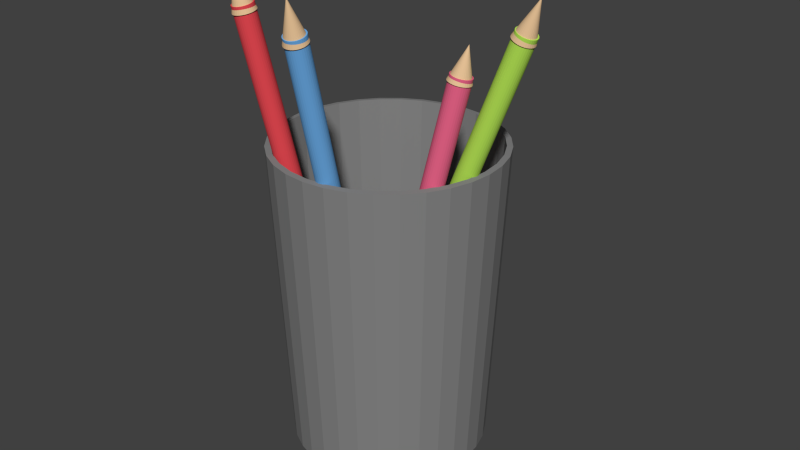 # Source: pennenbakje.blend  (saved by Blender 2.75.0; exported with 4.5.12 LTS)
import bpy
from mathutils import Matrix  # noqa: F401  (used for matrix-valued properties, if any)

bpy.ops.wm.read_factory_settings(use_empty=True)
scene = bpy.context.scene
scene.name = 'Scene'

# ---- collections
col_collection_1 = bpy.data.collections.new('Collection 1'); scene.collection.children.link(col_collection_1)

# ---- materials (node trees are filled in below, after node groups)
mat_material_007 = bpy.data.materials.new('Material.007')
mat_material_007.alpha_threshold = 0.0
mat_material_007.use_transparent_shadow = False
mat_material_007.diffuse_color = (0.8, 0.126, 0.2433, 1.0)
mat_material_007.roughness = 0.5
mat_material_005 = bpy.data.materials.new('Material.005')
mat_material_005.alpha_threshold = 0.0
mat_material_005.use_transparent_shadow = False
mat_material_005.diffuse_color = (0.8, 0.541, 0.308, 1.0)
mat_material_005.roughness = 0.5
mat_material = bpy.data.materials.new('Material')
mat_material.alpha_threshold = 0.0
mat_material.use_transparent_shadow = False
mat_material.diffuse_color = (0.233, 0.233, 0.233, 1.0)
mat_material.roughness = 0.5
mat_material_008 = bpy.data.materials.new('Material.008')
mat_material_008.alpha_threshold = 0.0
mat_material_008.use_transparent_shadow = False
mat_material_008.diffuse_color = (0.4726, 0.8, 0.09584, 1.0)
mat_material_008.roughness = 0.5
mat_material_006 = bpy.data.materials.new('Material.006')
mat_material_006.alpha_threshold = 0.0
mat_material_006.use_transparent_shadow = False
mat_material_006.diffuse_color = (0.8, 0.541, 0.308, 1.0)
mat_material_006.roughness = 0.5
mat_material_002 = bpy.data.materials.new('Material.002')
mat_material_002.alpha_threshold = 0.0
mat_material_002.use_transparent_shadow = False
mat_material_002.diffuse_color = (0.8, 0.06789, 0.08547, 1.0)
mat_material_002.roughness = 0.5
mat_material_001 = bpy.data.materials.new('Material.001')
mat_material_001.alpha_threshold = 0.0
mat_material_001.use_transparent_shadow = False
mat_material_001.diffuse_color = (0.8, 0.541, 0.3084, 1.0)
mat_material_001.roughness = 0.5
mat_material_003 = bpy.data.materials.new('Material.003')
mat_material_003.alpha_threshold = 0.0
mat_material_003.use_transparent_shadow = False
mat_material_003.diffuse_color = (0.1511, 0.417, 0.8, 1.0)
mat_material_003.roughness = 0.5
mat_material_004 = bpy.data.materials.new('Material.004')
mat_material_004.alpha_threshold = 0.0
mat_material_004.use_transparent_shadow = False
mat_material_004.diffuse_color = (0.8, 0.541, 0.308, 1.0)
mat_material_004.roughness = 0.5

# ---- material node trees

# ---- world
world_world = bpy.data.worlds.new('World'); scene.world = world_world
world_world.color = (0.05088, 0.05088, 0.05088)
world_world.use_sun_shadow = False
world_world.sun_shadow_jitter_overblur = 0.0
world_world.cycles.sampling_method = 'MANUAL'
world_world.cycles.sample_map_resolution = 256

# ---- meshes
me_cylinder_005 = bpy.data.meshes.new('Cylinder.005')
me_cylinder_005.from_pydata([(0.0, 1.0, -0.8), (0.0, 1.0, 1.0), (0.1951, 0.9808, -0.8), (0.1951, 0.9808, 1.0), (0.3827, 0.9239, -0.8), (0.3827, 0.9239, 1.0), (0.5556, 0.8315, -0.8), (0.5556, 0.8315, 1.0), (0.7071, 0.7071, -0.8), (0.7071, 0.7071, 1.0), (0.8315, 0.5556, -0.8), (0.8315, 0.5556, 1.0), (0.9239, 0.3827, -0.8), (0.9239, 0.3827, 1.0), (0.9808, 0.1951, -0.8), (0.9808, 0.1951, 1.0), (1.0, 7.55e-08, -0.8), (1.0, 7.55e-08, 1.0), (0.9808, -0.1951, -0.8), (0.9808, -0.1951, 1.0), (0.9239, -0.3827, -0.8), (0.9239, -0.3827, 1.0), (0.8315, -0.5556, -0.8), (0.8315, -0.5556, 1.0), (0.7071, -0.7071, -0.8), (0.7071, -0.7071, 1.0), (0.5556, -0.8315, -0.8), (0.5556, -0.8315, 1.0), (0.3827, -0.9239, -0.8), (0.3827, -0.9239, 1.0), (0.1951, -0.9808, -0.8), (0.1951, -0.9808, 1.0), (-3.258e-07, -1.0, -0.8), (-3.258e-07, -1.0, 1.0), (-0.1951, -0.9808, -0.8), (-0.1951, -0.9808, 1.0), (-0.3827, -0.9239, -0.8), (-0.3827, -0.9239, 1.0), (-0.5556, -0.8315, -0.8), (-0.5556, -0.8315, 1.0), (-0.7071, -0.7071, -0.8), (-0.7071, -0.7071, 1.0), (-0.8315, -0.5556, -0.8), (-0.8315, -0.5556, 1.0), (-0.9239, -0.3827, -0.8), (-0.9239, -0.3827, 1.0), (-0.9808, -0.1951, -0.8), (-0.9808, -0.1951, 1.0), (-1.0, 9.656e-07, -0.8), (-1.0, 9.656e-07, 1.0), (-0.9808, 0.1951, -0.8), (-0.9808, 0.1951, 1.0), (-0.9239, 0.3827, -0.8), (-0.9239, 0.3827, 1.0), (-0.8315, 0.5556, -0.8), (-0.8315, 0.5556, 1.0), (-0.7071, 0.7071, -0.8), (-0.7071, 0.7071, 1.0), (-0.5556, 0.8315, -0.8), (-0.5556, 0.8315, 1.0), (-0.3827, 0.9239, -0.8), (-0.3827, 0.9239, 1.0), (-0.1951, 0.9808, -0.8), (-0.1951, 0.9808, 1.0)], [], [(0, 1, 3, 2), (2, 3, 5, 4), (4, 5, 7, 6), (6, 7, 9, 8), (8, 9, 11, 10), (10, 11, 13, 12), (12, 13, 15, 14), (14, 15, 17, 16), (16, 17, 19, 18), (18, 19, 21, 20), (20, 21, 23, 22), (22, 23, 25, 24), (24, 25, 27, 26), (26, 27, 29, 28), (28, 29, 31, 30), (30, 31, 33, 32), (32, 33, 35, 34), (34, 35, 37, 36), (36, 37, 39, 38), (38, 39, 41, 40), (40, 41, 43, 42), (42, 43, 45, 44), (44, 45, 47, 46), (46, 47, 49, 48), (48, 49, 51, 50), (50, 51, 53, 52), (52, 53, 55, 54), (54, 55, 57, 56), (56, 57, 59, 58), (58, 59, 61, 60), (3, 1, 63, 61, 59, 57, 55, 53, 51, 49, 47, 45, 43, 41, 39, 37, 35, 33, 31, 29, 27, 25, 23, 21, 19, 17, 15, 13, 11, 9, 7, 5), (62, 63, 1, 0), (60, 61, 63, 62), (0, 2, 4, 6, 8, 10, 12, 14, 16, 18, 20, 22, 24, 26, 28, 30, 32, 34, 36, 38, 40, 42, 44, 46, 48, 50, 52, 54, 56, 58, 60, 62)])
me_cylinder_005.materials.append(mat_material_007)
me_cylinder_005.use_remesh_preserve_volume = False
me_cylinder_005.use_remesh_preserve_attributes = False
me_cylinder_005.use_mirror_vertex_groups = False
me_cylinder_005.update()
me_cone_002 = bpy.data.meshes.new('Cone.002')
me_cone_002.from_pydata([(0.0, 1.0, -1.0), (0.1951, 0.9808, -1.0), (0.3827, 0.9239, -1.0), (0.5556, 0.8315, -1.0), (0.7071, 0.7071, -1.0), (0.8315, 0.5556, -1.0), (0.9239, 0.3827, -1.0), (0.9808, 0.1951, -1.0), (1.0, 7.55e-08, -1.0), (0.0, 0.0, 1.0), (0.9808, -0.1951, -1.0), (0.9239, -0.3827, -1.0), (0.8315, -0.5556, -1.0), (0.7071, -0.7071, -1.0), (0.5556, -0.8315, -1.0), (0.3827, -0.9239, -1.0), (0.1951, -0.9808, -1.0), (-3.258e-07, -1.0, -1.0), (-0.1951, -0.9808, -1.0), (-0.3827, -0.9239, -1.0), (-0.5556, -0.8315, -1.0), (-0.7071, -0.7071, -1.0), (-0.8315, -0.5556, -1.0), (-0.9239, -0.3827, -1.0), (-0.9808, -0.1951, -1.0), (-1.0, 9.656e-07, -1.0), (-0.9808, 0.1951, -1.0), (-0.9239, 0.3827, -1.0), (-0.8315, 0.5556, -1.0), (-0.7071, 0.7071, -1.0), (-0.5556, 0.8315, -1.0), (-0.3827, 0.9239, -1.0), (-0.1951, 0.9808, -1.0)], [], [(31, 9, 32), (0, 9, 1), (30, 9, 31), (29, 9, 30), (28, 9, 29), (27, 9, 28), (26, 9, 27), (25, 9, 26), (24, 9, 25), (23, 9, 24), (22, 9, 23), (21, 9, 22), (20, 9, 21), (19, 9, 20), (18, 9, 19), (17, 9, 18), (16, 9, 17), (15, 9, 16), (14, 9, 15), (13, 9, 14), (12, 9, 13), (11, 9, 12), (10, 9, 11), (8, 9, 10), (7, 9, 8), (6, 9, 7), (5, 9, 6), (4, 9, 5), (3, 9, 4), (2, 9, 3), (32, 9, 0), (1, 9, 2), (0, 1, 2, 3, 4, 5, 6, 7, 8, 10, 11, 12, 13, 14, 15, 16, 17, 18, 19, 20, 21, 22, 23, 24, 25, 26, 27, 28, 29, 30, 31, 32)])
me_cone_002.materials.append(mat_material_005)
me_cone_002.use_remesh_preserve_volume = False
me_cone_002.use_remesh_preserve_attributes = False
me_cone_002.use_mirror_vertex_groups = False
me_cone_002.update()
me_cylinder = bpy.data.meshes.new('Cylinder')
me_cylinder.from_pydata([(1.597e-08, 0.8071, -0.75), (7.872e-09, 0.927, 0.8071), (0.1575, 0.7916, -0.75), (0.1809, 0.9092, 0.8071), (0.3089, 0.7457, -0.75), (0.3548, 0.8565, 0.8071), (0.4484, 0.6711, -0.75), (0.515, 0.7708, 0.8071), (0.5707, 0.5707, -0.75), (0.6555, 0.6555, 0.8071), (0.6711, 0.4484, -0.75), (0.7708, 0.515, 0.8071), (0.7457, 0.3089, -0.75), (0.8565, 0.3548, 0.8071), (0.7916, 0.1575, -0.75), (0.9092, 0.1809, 0.8071), (0.8071, 1.24e-07, -0.75), (0.927, 9.464e-08, 0.8071), (0.7916, -0.1575, -0.75), (0.9092, -0.1809, 0.8071), (0.7457, -0.3089, -0.75), (0.8565, -0.3548, 0.8071), (0.6711, -0.4484, -0.75), (0.7708, -0.515, 0.8071), (0.5707, -0.5707, -0.75), (0.6555, -0.6555, 0.8071), (0.4484, -0.6711, -0.75), (0.515, -0.7708, 0.8071), (0.3089, -0.7457, -0.75), (0.3548, -0.8565, 0.8071), (0.1575, -0.7916, -0.75), (0.1809, -0.9092, 0.8071), (-2.47e-07, -0.8071, -0.75), (-2.942e-07, -0.927, 0.8071), (-0.1575, -0.7916, -0.75), (-0.1809, -0.9092, 0.8071), (-0.3089, -0.7457, -0.75), (-0.3548, -0.8565, 0.8071), (-0.4484, -0.6711, -0.75), (-0.515, -0.7708, 0.8071), (-0.5707, -0.5707, -0.75), (-0.6555, -0.6555, 0.8071), (-0.6711, -0.4484, -0.75), (-0.7708, -0.515, 0.8071), (-0.7457, -0.3089, -0.75), (-0.8565, -0.3548, 0.8071), (-0.7916, -0.1575, -0.75), (-0.9092, -0.1809, 0.8071), (-0.8071, 8.424e-07, -0.75), (-0.927, 9.198e-07, 0.8071), (-0.7916, 0.1575, -0.75), (-0.9092, 0.1809, 0.8071), (-0.7457, 0.3089, -0.75), (-0.8565, 0.3548, 0.8071), (-0.6711, 0.4484, -0.75), (-0.7708, 0.515, 0.8071), (-0.5707, 0.5707, -0.75), (-0.6555, 0.6555, 0.8071), (-0.4484, 0.6711, -0.75), (-0.515, 0.7708, 0.8071), (-0.3089, 0.7457, -0.75), (-0.3548, 0.8565, 0.8071), (-0.1575, 0.7916, -0.75), (-0.1809, 0.9092, 0.8071)], [], [(0, 1, 3, 2), (2, 3, 5, 4), (4, 5, 7, 6), (6, 7, 9, 8), (8, 9, 11, 10), (10, 11, 13, 12), (12, 13, 15, 14), (14, 15, 17, 16), (16, 17, 19, 18), (18, 19, 21, 20), (20, 21, 23, 22), (22, 23, 25, 24), (24, 25, 27, 26), (26, 27, 29, 28), (28, 29, 31, 30), (30, 31, 33, 32), (32, 33, 35, 34), (34, 35, 37, 36), (36, 37, 39, 38), (38, 39, 41, 40), (40, 41, 43, 42), (42, 43, 45, 44), (44, 45, 47, 46), (46, 47, 49, 48), (48, 49, 51, 50), (50, 51, 53, 52), (52, 53, 55, 54), (54, 55, 57, 56), (56, 57, 59, 58), (58, 59, 61, 60), (62, 63, 1, 0), (60, 61, 63, 62), (0, 2, 4, 6, 8, 10, 12, 14, 16, 18, 20, 22, 24, 26, 28, 30, 32, 34, 36, 38, 40, 42, 44, 46, 48, 50, 52, 54, 56, 58, 60, 62)])
me_cylinder.materials.append(mat_material)
me_cylinder.use_remesh_preserve_volume = False
me_cylinder.use_remesh_preserve_attributes = False
me_cylinder.use_mirror_vertex_groups = False
me_cylinder.update()
me_cylinder_007 = bpy.data.meshes.new('Cylinder.007')
me_cylinder_007.from_pydata([(0.0, 1.0, -0.8), (0.0, 1.0, 1.0), (0.1951, 0.9808, -0.8), (0.1951, 0.9808, 1.0), (0.3827, 0.9239, -0.8), (0.3827, 0.9239, 1.0), (0.5556, 0.8315, -0.8), (0.5556, 0.8315, 1.0), (0.7071, 0.7071, -0.8), (0.7071, 0.7071, 1.0), (0.8315, 0.5556, -0.8), (0.8315, 0.5556, 1.0), (0.9239, 0.3827, -0.8), (0.9239, 0.3827, 1.0), (0.9808, 0.1951, -0.8), (0.9808, 0.1951, 1.0), (1.0, 7.55e-08, -0.8), (1.0, 7.55e-08, 1.0), (0.9808, -0.1951, -0.8), (0.9808, -0.1951, 1.0), (0.9239, -0.3827, -0.8), (0.9239, -0.3827, 1.0), (0.8315, -0.5556, -0.8), (0.8315, -0.5556, 1.0), (0.7071, -0.7071, -0.8), (0.7071, -0.7071, 1.0), (0.5556, -0.8315, -0.8), (0.5556, -0.8315, 1.0), (0.3827, -0.9239, -0.8), (0.3827, -0.9239, 1.0), (0.1951, -0.9808, -0.8), (0.1951, -0.9808, 1.0), (-3.258e-07, -1.0, -0.8), (-3.258e-07, -1.0, 1.0), (-0.1951, -0.9808, -0.8), (-0.1951, -0.9808, 1.0), (-0.3827, -0.9239, -0.8), (-0.3827, -0.9239, 1.0), (-0.5556, -0.8315, -0.8), (-0.5556, -0.8315, 1.0), (-0.7071, -0.7071, -0.8), (-0.7071, -0.7071, 1.0), (-0.8315, -0.5556, -0.8), (-0.8315, -0.5556, 1.0), (-0.9239, -0.3827, -0.8), (-0.9239, -0.3827, 1.0), (-0.9808, -0.1951, -0.8), (-0.9808, -0.1951, 1.0), (-1.0, 9.656e-07, -0.8), (-1.0, 9.656e-07, 1.0), (-0.9808, 0.1951, -0.8), (-0.9808, 0.1951, 1.0), (-0.9239, 0.3827, -0.8), (-0.9239, 0.3827, 1.0), (-0.8315, 0.5556, -0.8), (-0.8315, 0.5556, 1.0), (-0.7071, 0.7071, -0.8), (-0.7071, 0.7071, 1.0), (-0.5556, 0.8315, -0.8), (-0.5556, 0.8315, 1.0), (-0.3827, 0.9239, -0.8), (-0.3827, 0.9239, 1.0), (-0.1951, 0.9808, -0.8), (-0.1951, 0.9808, 1.0)], [], [(0, 1, 3, 2), (2, 3, 5, 4), (4, 5, 7, 6), (6, 7, 9, 8), (8, 9, 11, 10), (10, 11, 13, 12), (12, 13, 15, 14), (14, 15, 17, 16), (16, 17, 19, 18), (18, 19, 21, 20), (20, 21, 23, 22), (22, 23, 25, 24), (24, 25, 27, 26), (26, 27, 29, 28), (28, 29, 31, 30), (30, 31, 33, 32), (32, 33, 35, 34), (34, 35, 37, 36), (36, 37, 39, 38), (38, 39, 41, 40), (40, 41, 43, 42), (42, 43, 45, 44), (44, 45, 47, 46), (46, 47, 49, 48), (48, 49, 51, 50), (50, 51, 53, 52), (52, 53, 55, 54), (54, 55, 57, 56), (56, 57, 59, 58), (58, 59, 61, 60), (3, 1, 63, 61, 59, 57, 55, 53, 51, 49, 47, 45, 43, 41, 39, 37, 35, 33, 31, 29, 27, 25, 23, 21, 19, 17, 15, 13, 11, 9, 7, 5), (62, 63, 1, 0), (60, 61, 63, 62), (0, 2, 4, 6, 8, 10, 12, 14, 16, 18, 20, 22, 24, 26, 28, 30, 32, 34, 36, 38, 40, 42, 44, 46, 48, 50, 52, 54, 56, 58, 60, 62)])
me_cylinder_007.materials.append(mat_material_008)
me_cylinder_007.use_remesh_preserve_volume = False
me_cylinder_007.use_remesh_preserve_attributes = False
me_cylinder_007.use_mirror_vertex_groups = False
me_cylinder_007.update()
me_cone_003 = bpy.data.meshes.new('Cone.003')
me_cone_003.from_pydata([(0.0, 1.0, -1.0), (0.1951, 0.9808, -1.0), (0.3827, 0.9239, -1.0), (0.5556, 0.8315, -1.0), (0.7071, 0.7071, -1.0), (0.8315, 0.5556, -1.0), (0.9239, 0.3827, -1.0), (0.9808, 0.1951, -1.0), (1.0, 7.55e-08, -1.0), (0.0, 0.0, 1.0), (0.9808, -0.1951, -1.0), (0.9239, -0.3827, -1.0), (0.8315, -0.5556, -1.0), (0.7071, -0.7071, -1.0), (0.5556, -0.8315, -1.0), (0.3827, -0.9239, -1.0), (0.1951, -0.9808, -1.0), (-3.258e-07, -1.0, -1.0), (-0.1951, -0.9808, -1.0), (-0.3827, -0.9239, -1.0), (-0.5556, -0.8315, -1.0), (-0.7071, -0.7071, -1.0), (-0.8315, -0.5556, -1.0), (-0.9239, -0.3827, -1.0), (-0.9808, -0.1951, -1.0), (-1.0, 9.656e-07, -1.0), (-0.9808, 0.1951, -1.0), (-0.9239, 0.3827, -1.0), (-0.8315, 0.5556, -1.0), (-0.7071, 0.7071, -1.0), (-0.5556, 0.8315, -1.0), (-0.3827, 0.9239, -1.0), (-0.1951, 0.9808, -1.0)], [], [(31, 9, 32), (0, 9, 1), (30, 9, 31), (29, 9, 30), (28, 9, 29), (27, 9, 28), (26, 9, 27), (25, 9, 26), (24, 9, 25), (23, 9, 24), (22, 9, 23), (21, 9, 22), (20, 9, 21), (19, 9, 20), (18, 9, 19), (17, 9, 18), (16, 9, 17), (15, 9, 16), (14, 9, 15), (13, 9, 14), (12, 9, 13), (11, 9, 12), (10, 9, 11), (8, 9, 10), (7, 9, 8), (6, 9, 7), (5, 9, 6), (4, 9, 5), (3, 9, 4), (2, 9, 3), (32, 9, 0), (1, 9, 2), (0, 1, 2, 3, 4, 5, 6, 7, 8, 10, 11, 12, 13, 14, 15, 16, 17, 18, 19, 20, 21, 22, 23, 24, 25, 26, 27, 28, 29, 30, 31, 32)])
me_cone_003.materials.append(mat_material_006)
me_cone_003.use_remesh_preserve_volume = False
me_cone_003.use_remesh_preserve_attributes = False
me_cone_003.use_mirror_vertex_groups = False
me_cone_003.update()
me_cylinder_008 = bpy.data.meshes.new('Cylinder.008')
me_cylinder_008.from_pydata([(0.0, 1.0, -0.8), (0.0, 1.0, 1.0), (0.1951, 0.9808, -0.8), (0.1951, 0.9808, 1.0), (0.3827, 0.9239, -0.8), (0.3827, 0.9239, 1.0), (0.5556, 0.8315, -0.8), (0.5556, 0.8315, 1.0), (0.7071, 0.7071, -0.8), (0.7071, 0.7071, 1.0), (0.8315, 0.5556, -0.8), (0.8315, 0.5556, 1.0), (0.9239, 0.3827, -0.8), (0.9239, 0.3827, 1.0), (0.9808, 0.1951, -0.8), (0.9808, 0.1951, 1.0), (1.0, 7.55e-08, -0.8), (1.0, 7.55e-08, 1.0), (0.9808, -0.1951, -0.8), (0.9808, -0.1951, 1.0), (0.9239, -0.3827, -0.8), (0.9239, -0.3827, 1.0), (0.8315, -0.5556, -0.8), (0.8315, -0.5556, 1.0), (0.7071, -0.7071, -0.8), (0.7071, -0.7071, 1.0), (0.5556, -0.8315, -0.8), (0.5556, -0.8315, 1.0), (0.3827, -0.9239, -0.8), (0.3827, -0.9239, 1.0), (0.1951, -0.9808, -0.8), (0.1951, -0.9808, 1.0), (-3.258e-07, -1.0, -0.8), (-3.258e-07, -1.0, 1.0), (-0.1951, -0.9808, -0.8), (-0.1951, -0.9808, 1.0), (-0.3827, -0.9239, -0.8), (-0.3827, -0.9239, 1.0), (-0.5556, -0.8315, -0.8), (-0.5556, -0.8315, 1.0), (-0.7071, -0.7071, -0.8), (-0.7071, -0.7071, 1.0), (-0.8315, -0.5556, -0.8), (-0.8315, -0.5556, 1.0), (-0.9239, -0.3827, -0.8), (-0.9239, -0.3827, 1.0), (-0.9808, -0.1951, -0.8), (-0.9808, -0.1951, 1.0), (-1.0, 9.656e-07, -0.8), (-1.0, 9.656e-07, 1.0), (-0.9808, 0.1951, -0.8), (-0.9808, 0.1951, 1.0), (-0.9239, 0.3827, -0.8), (-0.9239, 0.3827, 1.0), (-0.8315, 0.5556, -0.8), (-0.8315, 0.5556, 1.0), (-0.7071, 0.7071, -0.8), (-0.7071, 0.7071, 1.0), (-0.5556, 0.8315, -0.8), (-0.5556, 0.8315, 1.0), (-0.3827, 0.9239, -0.8), (-0.3827, 0.9239, 1.0), (-0.1951, 0.9808, -0.8), (-0.1951, 0.9808, 1.0)], [], [(0, 1, 3, 2), (2, 3, 5, 4), (4, 5, 7, 6), (6, 7, 9, 8), (8, 9, 11, 10), (10, 11, 13, 12), (12, 13, 15, 14), (14, 15, 17, 16), (16, 17, 19, 18), (18, 19, 21, 20), (20, 21, 23, 22), (22, 23, 25, 24), (24, 25, 27, 26), (26, 27, 29, 28), (28, 29, 31, 30), (30, 31, 33, 32), (32, 33, 35, 34), (34, 35, 37, 36), (36, 37, 39, 38), (38, 39, 41, 40), (40, 41, 43, 42), (42, 43, 45, 44), (44, 45, 47, 46), (46, 47, 49, 48), (48, 49, 51, 50), (50, 51, 53, 52), (52, 53, 55, 54), (54, 55, 57, 56), (56, 57, 59, 58), (58, 59, 61, 60), (3, 1, 63, 61, 59, 57, 55, 53, 51, 49, 47, 45, 43, 41, 39, 37, 35, 33, 31, 29, 27, 25, 23, 21, 19, 17, 15, 13, 11, 9, 7, 5), (62, 63, 1, 0), (60, 61, 63, 62), (0, 2, 4, 6, 8, 10, 12, 14, 16, 18, 20, 22, 24, 26, 28, 30, 32, 34, 36, 38, 40, 42, 44, 46, 48, 50, 52, 54, 56, 58, 60, 62)])
me_cylinder_008.materials.append(mat_material_002)
me_cylinder_008.use_remesh_preserve_volume = False
me_cylinder_008.use_remesh_preserve_attributes = False
me_cylinder_008.use_mirror_vertex_groups = False
me_cylinder_008.update()
me_cone_004 = bpy.data.meshes.new('Cone.004')
me_cone_004.from_pydata([(0.0, 1.0, -1.0), (0.1951, 0.9808, -1.0), (0.3827, 0.9239, -1.0), (0.5556, 0.8315, -1.0), (0.7071, 0.7071, -1.0), (0.8315, 0.5556, -1.0), (0.9239, 0.3827, -1.0), (0.9808, 0.1951, -1.0), (1.0, 7.55e-08, -1.0), (0.0, 0.0, 1.0), (0.9808, -0.1951, -1.0), (0.9239, -0.3827, -1.0), (0.8315, -0.5556, -1.0), (0.7071, -0.7071, -1.0), (0.5556, -0.8315, -1.0), (0.3827, -0.9239, -1.0), (0.1951, -0.9808, -1.0), (-3.258e-07, -1.0, -1.0), (-0.1951, -0.9808, -1.0), (-0.3827, -0.9239, -1.0), (-0.5556, -0.8315, -1.0), (-0.7071, -0.7071, -1.0), (-0.8315, -0.5556, -1.0), (-0.9239, -0.3827, -1.0), (-0.9808, -0.1951, -1.0), (-1.0, 9.656e-07, -1.0), (-0.9808, 0.1951, -1.0), (-0.9239, 0.3827, -1.0), (-0.8315, 0.5556, -1.0), (-0.7071, 0.7071, -1.0), (-0.5556, 0.8315, -1.0), (-0.3827, 0.9239, -1.0), (-0.1951, 0.9808, -1.0)], [], [(31, 9, 32), (0, 9, 1), (30, 9, 31), (29, 9, 30), (28, 9, 29), (27, 9, 28), (26, 9, 27), (25, 9, 26), (24, 9, 25), (23, 9, 24), (22, 9, 23), (21, 9, 22), (20, 9, 21), (19, 9, 20), (18, 9, 19), (17, 9, 18), (16, 9, 17), (15, 9, 16), (14, 9, 15), (13, 9, 14), (12, 9, 13), (11, 9, 12), (10, 9, 11), (8, 9, 10), (7, 9, 8), (6, 9, 7), (5, 9, 6), (4, 9, 5), (3, 9, 4), (2, 9, 3), (32, 9, 0), (1, 9, 2), (0, 1, 2, 3, 4, 5, 6, 7, 8, 10, 11, 12, 13, 14, 15, 16, 17, 18, 19, 20, 21, 22, 23, 24, 25, 26, 27, 28, 29, 30, 31, 32)])
me_cone_004.materials.append(mat_material_001)
me_cone_004.use_remesh_preserve_volume = False
me_cone_004.use_remesh_preserve_attributes = False
me_cone_004.use_mirror_vertex_groups = False
me_cone_004.update()
me_cylinder_009 = bpy.data.meshes.new('Cylinder.009')
me_cylinder_009.from_pydata([(0.0, 1.0, -0.8), (0.0, 1.0, 1.0), (0.1951, 0.9808, -0.8), (0.1951, 0.9808, 1.0), (0.3827, 0.9239, -0.8), (0.3827, 0.9239, 1.0), (0.5556, 0.8315, -0.8), (0.5556, 0.8315, 1.0), (0.7071, 0.7071, -0.8), (0.7071, 0.7071, 1.0), (0.8315, 0.5556, -0.8), (0.8315, 0.5556, 1.0), (0.9239, 0.3827, -0.8), (0.9239, 0.3827, 1.0), (0.9808, 0.1951, -0.8), (0.9808, 0.1951, 1.0), (1.0, 7.55e-08, -0.8), (1.0, 7.55e-08, 1.0), (0.9808, -0.1951, -0.8), (0.9808, -0.1951, 1.0), (0.9239, -0.3827, -0.8), (0.9239, -0.3827, 1.0), (0.8315, -0.5556, -0.8), (0.8315, -0.5556, 1.0), (0.7071, -0.7071, -0.8), (0.7071, -0.7071, 1.0), (0.5556, -0.8315, -0.8), (0.5556, -0.8315, 1.0), (0.3827, -0.9239, -0.8), (0.3827, -0.9239, 1.0), (0.1951, -0.9808, -0.8), (0.1951, -0.9808, 1.0), (-3.258e-07, -1.0, -0.8), (-3.258e-07, -1.0, 1.0), (-0.1951, -0.9808, -0.8), (-0.1951, -0.9808, 1.0), (-0.3827, -0.9239, -0.8), (-0.3827, -0.9239, 1.0), (-0.5556, -0.8315, -0.8), (-0.5556, -0.8315, 1.0), (-0.7071, -0.7071, -0.8), (-0.7071, -0.7071, 1.0), (-0.8315, -0.5556, -0.8), (-0.8315, -0.5556, 1.0), (-0.9239, -0.3827, -0.8), (-0.9239, -0.3827, 1.0), (-0.9808, -0.1951, -0.8), (-0.9808, -0.1951, 1.0), (-1.0, 9.656e-07, -0.8), (-1.0, 9.656e-07, 1.0), (-0.9808, 0.1951, -0.8), (-0.9808, 0.1951, 1.0), (-0.9239, 0.3827, -0.8), (-0.9239, 0.3827, 1.0), (-0.8315, 0.5556, -0.8), (-0.8315, 0.5556, 1.0), (-0.7071, 0.7071, -0.8), (-0.7071, 0.7071, 1.0), (-0.5556, 0.8315, -0.8), (-0.5556, 0.8315, 1.0), (-0.3827, 0.9239, -0.8), (-0.3827, 0.9239, 1.0), (-0.1951, 0.9808, -0.8), (-0.1951, 0.9808, 1.0)], [], [(0, 1, 3, 2), (2, 3, 5, 4), (4, 5, 7, 6), (6, 7, 9, 8), (8, 9, 11, 10), (10, 11, 13, 12), (12, 13, 15, 14), (14, 15, 17, 16), (16, 17, 19, 18), (18, 19, 21, 20), (20, 21, 23, 22), (22, 23, 25, 24), (24, 25, 27, 26), (26, 27, 29, 28), (28, 29, 31, 30), (30, 31, 33, 32), (32, 33, 35, 34), (34, 35, 37, 36), (36, 37, 39, 38), (38, 39, 41, 40), (40, 41, 43, 42), (42, 43, 45, 44), (44, 45, 47, 46), (46, 47, 49, 48), (48, 49, 51, 50), (50, 51, 53, 52), (52, 53, 55, 54), (54, 55, 57, 56), (56, 57, 59, 58), (58, 59, 61, 60), (3, 1, 63, 61, 59, 57, 55, 53, 51, 49, 47, 45, 43, 41, 39, 37, 35, 33, 31, 29, 27, 25, 23, 21, 19, 17, 15, 13, 11, 9, 7, 5), (62, 63, 1, 0), (60, 61, 63, 62), (0, 2, 4, 6, 8, 10, 12, 14, 16, 18, 20, 22, 24, 26, 28, 30, 32, 34, 36, 38, 40, 42, 44, 46, 48, 50, 52, 54, 56, 58, 60, 62)])
me_cylinder_009.materials.append(mat_material_003)
me_cylinder_009.use_remesh_preserve_volume = False
me_cylinder_009.use_remesh_preserve_attributes = False
me_cylinder_009.use_mirror_vertex_groups = False
me_cylinder_009.update()
me_cone_005 = bpy.data.meshes.new('Cone.005')
me_cone_005.from_pydata([(0.0, 1.0, -1.0), (0.1951, 0.9808, -1.0), (0.3827, 0.9239, -1.0), (0.5556, 0.8315, -1.0), (0.7071, 0.7071, -1.0), (0.8315, 0.5556, -1.0), (0.9239, 0.3827, -1.0), (0.9808, 0.1951, -1.0), (1.0, 7.55e-08, -1.0), (0.0, 0.0, 1.0), (0.9808, -0.1951, -1.0), (0.9239, -0.3827, -1.0), (0.8315, -0.5556, -1.0), (0.7071, -0.7071, -1.0), (0.5556, -0.8315, -1.0), (0.3827, -0.9239, -1.0), (0.1951, -0.9808, -1.0), (-3.258e-07, -1.0, -1.0), (-0.1951, -0.9808, -1.0), (-0.3827, -0.9239, -1.0), (-0.5556, -0.8315, -1.0), (-0.7071, -0.7071, -1.0), (-0.8315, -0.5556, -1.0), (-0.9239, -0.3827, -1.0), (-0.9808, -0.1951, -1.0), (-1.0, 9.656e-07, -1.0), (-0.9808, 0.1951, -1.0), (-0.9239, 0.3827, -1.0), (-0.8315, 0.5556, -1.0), (-0.7071, 0.7071, -1.0), (-0.5556, 0.8315, -1.0), (-0.3827, 0.9239, -1.0), (-0.1951, 0.9808, -1.0)], [], [(31, 9, 32), (0, 9, 1), (30, 9, 31), (29, 9, 30), (28, 9, 29), (27, 9, 28), (26, 9, 27), (25, 9, 26), (24, 9, 25), (23, 9, 24), (22, 9, 23), (21, 9, 22), (20, 9, 21), (19, 9, 20), (18, 9, 19), (17, 9, 18), (16, 9, 17), (15, 9, 16), (14, 9, 15), (13, 9, 14), (12, 9, 13), (11, 9, 12), (10, 9, 11), (8, 9, 10), (7, 9, 8), (6, 9, 7), (5, 9, 6), (4, 9, 5), (3, 9, 4), (2, 9, 3), (32, 9, 0), (1, 9, 2), (0, 1, 2, 3, 4, 5, 6, 7, 8, 10, 11, 12, 13, 14, 15, 16, 17, 18, 19, 20, 21, 22, 23, 24, 25, 26, 27, 28, 29, 30, 31, 32)])
me_cone_005.materials.append(mat_material_004)
me_cone_005.use_remesh_preserve_volume = False
me_cone_005.use_remesh_preserve_attributes = False
me_cone_005.use_mirror_vertex_groups = False
me_cone_005.update()

# ---- objects
ob_cylinder_001 = bpy.data.objects.new('Cylinder.001', me_cylinder_005)
ob_cone_002 = bpy.data.objects.new('Cone.002', me_cone_002)
ob_cylinder = bpy.data.objects.new('Cylinder', me_cylinder)
ob_cylinder_002 = bpy.data.objects.new('Cylinder.002', me_cylinder_007)
ob_cone_000 = bpy.data.objects.new('Cone.000', me_cone_003)
ob_cylinder_003 = bpy.data.objects.new('Cylinder.003', me_cylinder_008)
ob_cone_001 = bpy.data.objects.new('Cone.001', me_cone_004)
ob_cylinder_004 = bpy.data.objects.new('Cylinder.004', me_cylinder_009)
ob_cone_003 = bpy.data.objects.new('Cone.003', me_cone_005)

# ---- transforms, parenting, visibility, modifiers, constraints
ob_cylinder_001.location = (3.07, -3.259, 1.926)
ob_cylinder_001.rotation_euler = (-0.1453, 0.1625, -0.1684)
ob_cylinder_001.scale = (0.1012, 0.1012, 2.052)
ob_cylinder_001.lineart.crease_threshold = 0.0
ob_cone_002.parent = ob_cylinder_001
ob_cone_002.matrix_parent_inverse = Matrix(((9.877, 0.0, 0.0, -24.66), (0.0, 9.877, 0.0, -3.294), (-2.98e-08, 0.0, 0.4003, -0.7712), (0.0, 0.0, 0.0, 1.0)))
ob_cone_002.location = (2.497, 0.3303, 4.553)
ob_cone_002.scale = (0.1099, 0.1099, 0.196)
ob_cone_002.lineart.crease_threshold = 0.0
ob_cylinder.location = (2.404, -2.695, 1.373)
ob_cylinder.scale = (1.214, 1.214, 1.986)
ob_cylinder.lineart.crease_threshold = 0.0
_m = ob_cylinder.modifiers.new('Solidify', 'SOLIDIFY')
_m.thickness = 0.047
_m.nonmanifold_thickness_mode = 'FIXED'
_m.nonmanifold_merge_threshold = 0.0003
ob_cylinder_002.location = (2.978, -2.82, 1.971)
ob_cylinder_002.rotation_euler = (-0.1945, 0.3139, -0.5068)
ob_cylinder_002.scale = (0.1012, 0.1012, 2.498)
ob_cylinder_002.lineart.crease_threshold = 0.0
ob_cone_000.parent = ob_cylinder_002
ob_cone_000.matrix_parent_inverse = Matrix(((9.877, 0.0, 0.0, -24.66), (0.0, 9.877, 0.0, -3.294), (-2.98e-08, 0.0, 0.4003, -0.7712), (0.0, 0.0, 0.0, 1.0)))
ob_cone_000.location = (2.497, 0.3303, 4.553)
ob_cone_000.scale = (0.1099, 0.1099, 0.196)
ob_cone_000.lineart.crease_threshold = 0.0
ob_cylinder_003.location = (2.007, -3.329, 1.926)
ob_cylinder_003.rotation_euler = (0.1171, -0.166, 0.3995)
ob_cylinder_003.scale = (0.1012, 0.1012, 2.498)
ob_cylinder_003.lineart.crease_threshold = 0.0
ob_cone_001.parent = ob_cylinder_003
ob_cone_001.matrix_parent_inverse = Matrix(((9.877, 0.0, 0.0, -24.66), (0.0, 9.877, 0.0, -3.294), (-2.98e-08, 0.0, 0.4003, -0.7712), (0.0, 0.0, 0.0, 1.0)))
ob_cone_001.location = (2.497, 0.3303, 4.553)
ob_cone_001.scale = (0.1099, 0.1099, 0.196)
ob_cone_001.lineart.crease_threshold = 0.0
ob_cylinder_004.location = (2.497, -3.379, 1.926)
ob_cylinder_004.rotation_euler = (0.2589, 0.05447, -0.0442)
ob_cylinder_004.scale = (0.1012, 0.1012, 2.498)
ob_cylinder_004.lineart.crease_threshold = 0.0
ob_cone_003.parent = ob_cylinder_004
ob_cone_003.matrix_parent_inverse = Matrix(((9.877, 0.0, 0.0, -24.66), (0.0, 9.877, 0.0, -3.294), (-2.98e-08, 0.0, 0.4003, -0.7712), (0.0, 0.0, 0.0, 1.0)))
ob_cone_003.location = (2.497, 0.3303, 4.553)
ob_cone_003.scale = (0.1099, 0.1099, 0.196)
ob_cone_003.lineart.crease_threshold = 0.0

# ---- collection membership
col_collection_1.objects.link(ob_cylinder_001)
col_collection_1.objects.link(ob_cone_002)
col_collection_1.objects.link(ob_cylinder)
col_collection_1.objects.link(ob_cylinder_002)
col_collection_1.objects.link(ob_cone_000)
col_collection_1.objects.link(ob_cylinder_003)
col_collection_1.objects.link(ob_cone_001)
col_collection_1.objects.link(ob_cylinder_004)
col_collection_1.objects.link(ob_cone_003)

# ---- scene / render settings (as saved in the file)
scene.frame_start = 1; scene.frame_end = 250; scene.frame_set(1)
scene.render.engine = 'BLENDER_EEVEE_NEXT'
scene.render.resolution_percentage = 50
scene.render.dither_intensity = 0.0
scene.cycles.use_denoising = False
scene.cycles.samples = 10
scene.cycles.sampling_pattern = 'TABULATED_SOBOL'
scene.cycles.light_sampling_threshold = 0.0
scene.cycles.use_adaptive_sampling = False
scene.cycles.use_light_tree = False
scene.cycles.blur_glossy = 0.0
scene.cycles.pixel_filter_type = 'GAUSSIAN'
scene.cycles.sample_clamp_indirect = 0.0
scene.view_settings.view_transform = 'Standard'
bpy.context.view_layer.update()

# ---- added for rendering (the .blend has no active camera and no usable light): camera, sun
cam_auto = bpy.data.cameras.new('AutoCamera')
cam_auto.lens = 50.0
cam_auto.sensor_width = 36.0
cam_auto.clip_end = 1000.0
ob_auto_camera = bpy.data.objects.new('AutoCamera', cam_auto)
scene.collection.objects.link(ob_auto_camera)
ob_auto_camera.location = (8.44772, -9.78937, 6.89826)
ob_auto_camera.rotation_euler = (1.09748, -7.21219e-08, 0.694738)
scene.camera = ob_auto_camera
light_auto_sun = bpy.data.lights.new('AutoSun', 'SUN')
light_auto_sun.energy = 3.0
light_auto_sun.angle = 0.0523599
ob_auto_sun = bpy.data.objects.new('AutoSun', light_auto_sun)
scene.collection.objects.link(ob_auto_sun)
ob_auto_sun.rotation_euler = (0.872665, 0.174533, 0.523599)
bpy.context.view_layer.update()
